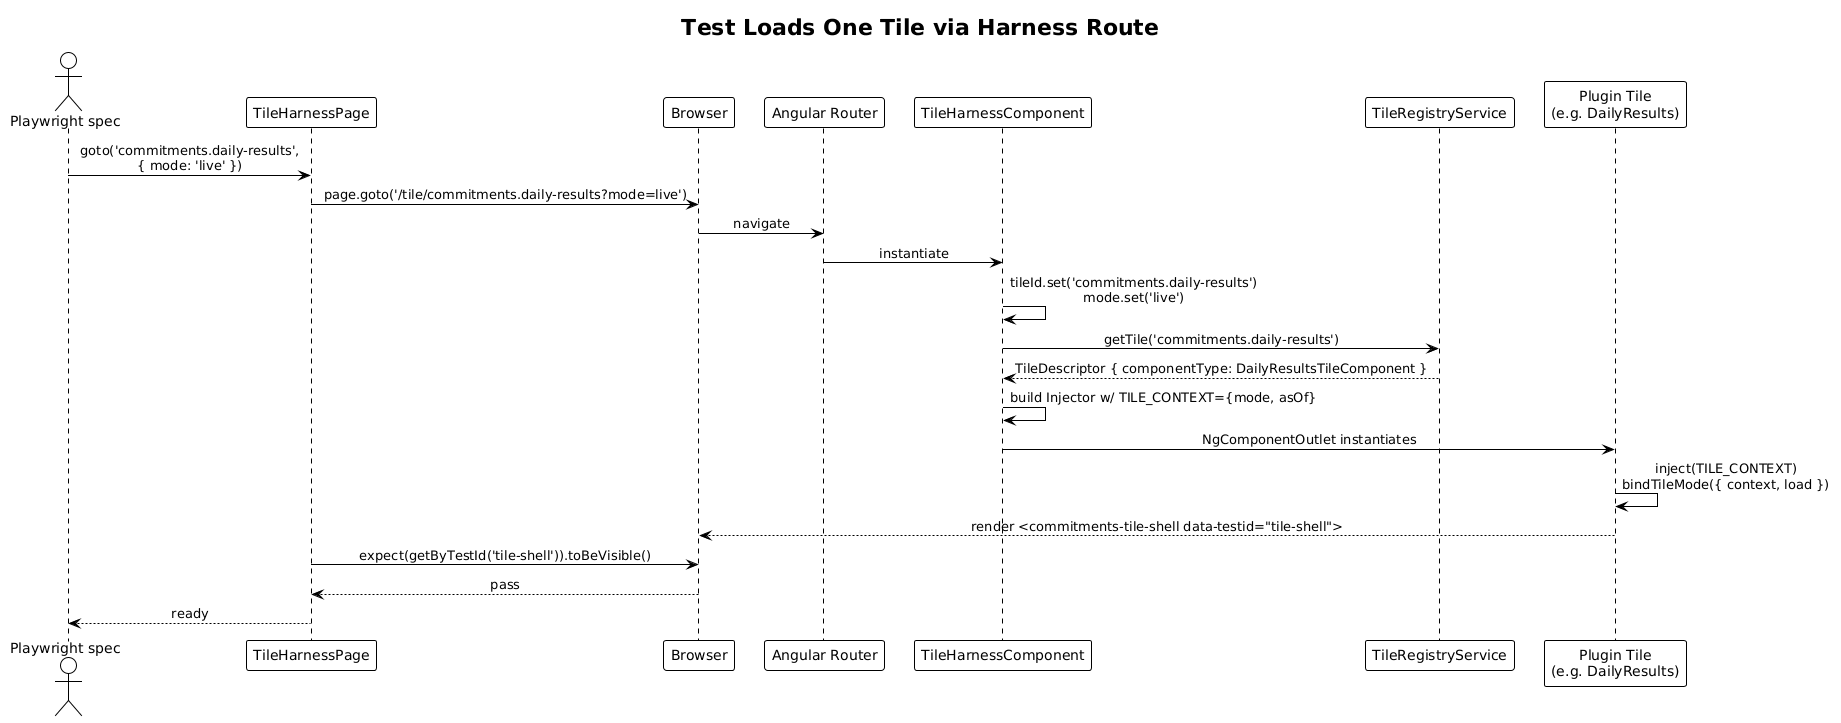

The diagram above was rendered by PlantUML. Its source (embedded in the PNG):
@startuml
!theme plain
skinparam sequenceMessageAlign center

title Test Loads One Tile via Harness Route

actor "Playwright spec" as SPEC
participant "TileHarnessPage" as POM
participant "Browser" as BR
participant "Angular Router" as RTR
participant "TileHarnessComponent" as HARNESS
participant "TileRegistryService" as REG
participant "Plugin Tile\n(e.g. DailyResults)" as TILE

SPEC -> POM: goto('commitments.daily-results',\n{ mode: 'live' })
POM -> BR: page.goto('/tile/commitments.daily-results?mode=live')
BR -> RTR: navigate
RTR -> HARNESS: instantiate
HARNESS -> HARNESS: tileId.set('commitments.daily-results')\nmode.set('live')
HARNESS -> REG: getTile('commitments.daily-results')
REG --> HARNESS: TileDescriptor { componentType: DailyResultsTileComponent }
HARNESS -> HARNESS: build Injector w/ TILE_CONTEXT={mode, asOf}
HARNESS -> TILE: NgComponentOutlet instantiates
TILE -> TILE: inject(TILE_CONTEXT)\nbindTileMode({ context, load })
TILE --> BR: render <commitments-tile-shell data-testid="tile-shell">
POM -> BR: expect(getByTestId('tile-shell')).toBeVisible()
BR --> POM: pass
POM --> SPEC: ready
@enduml